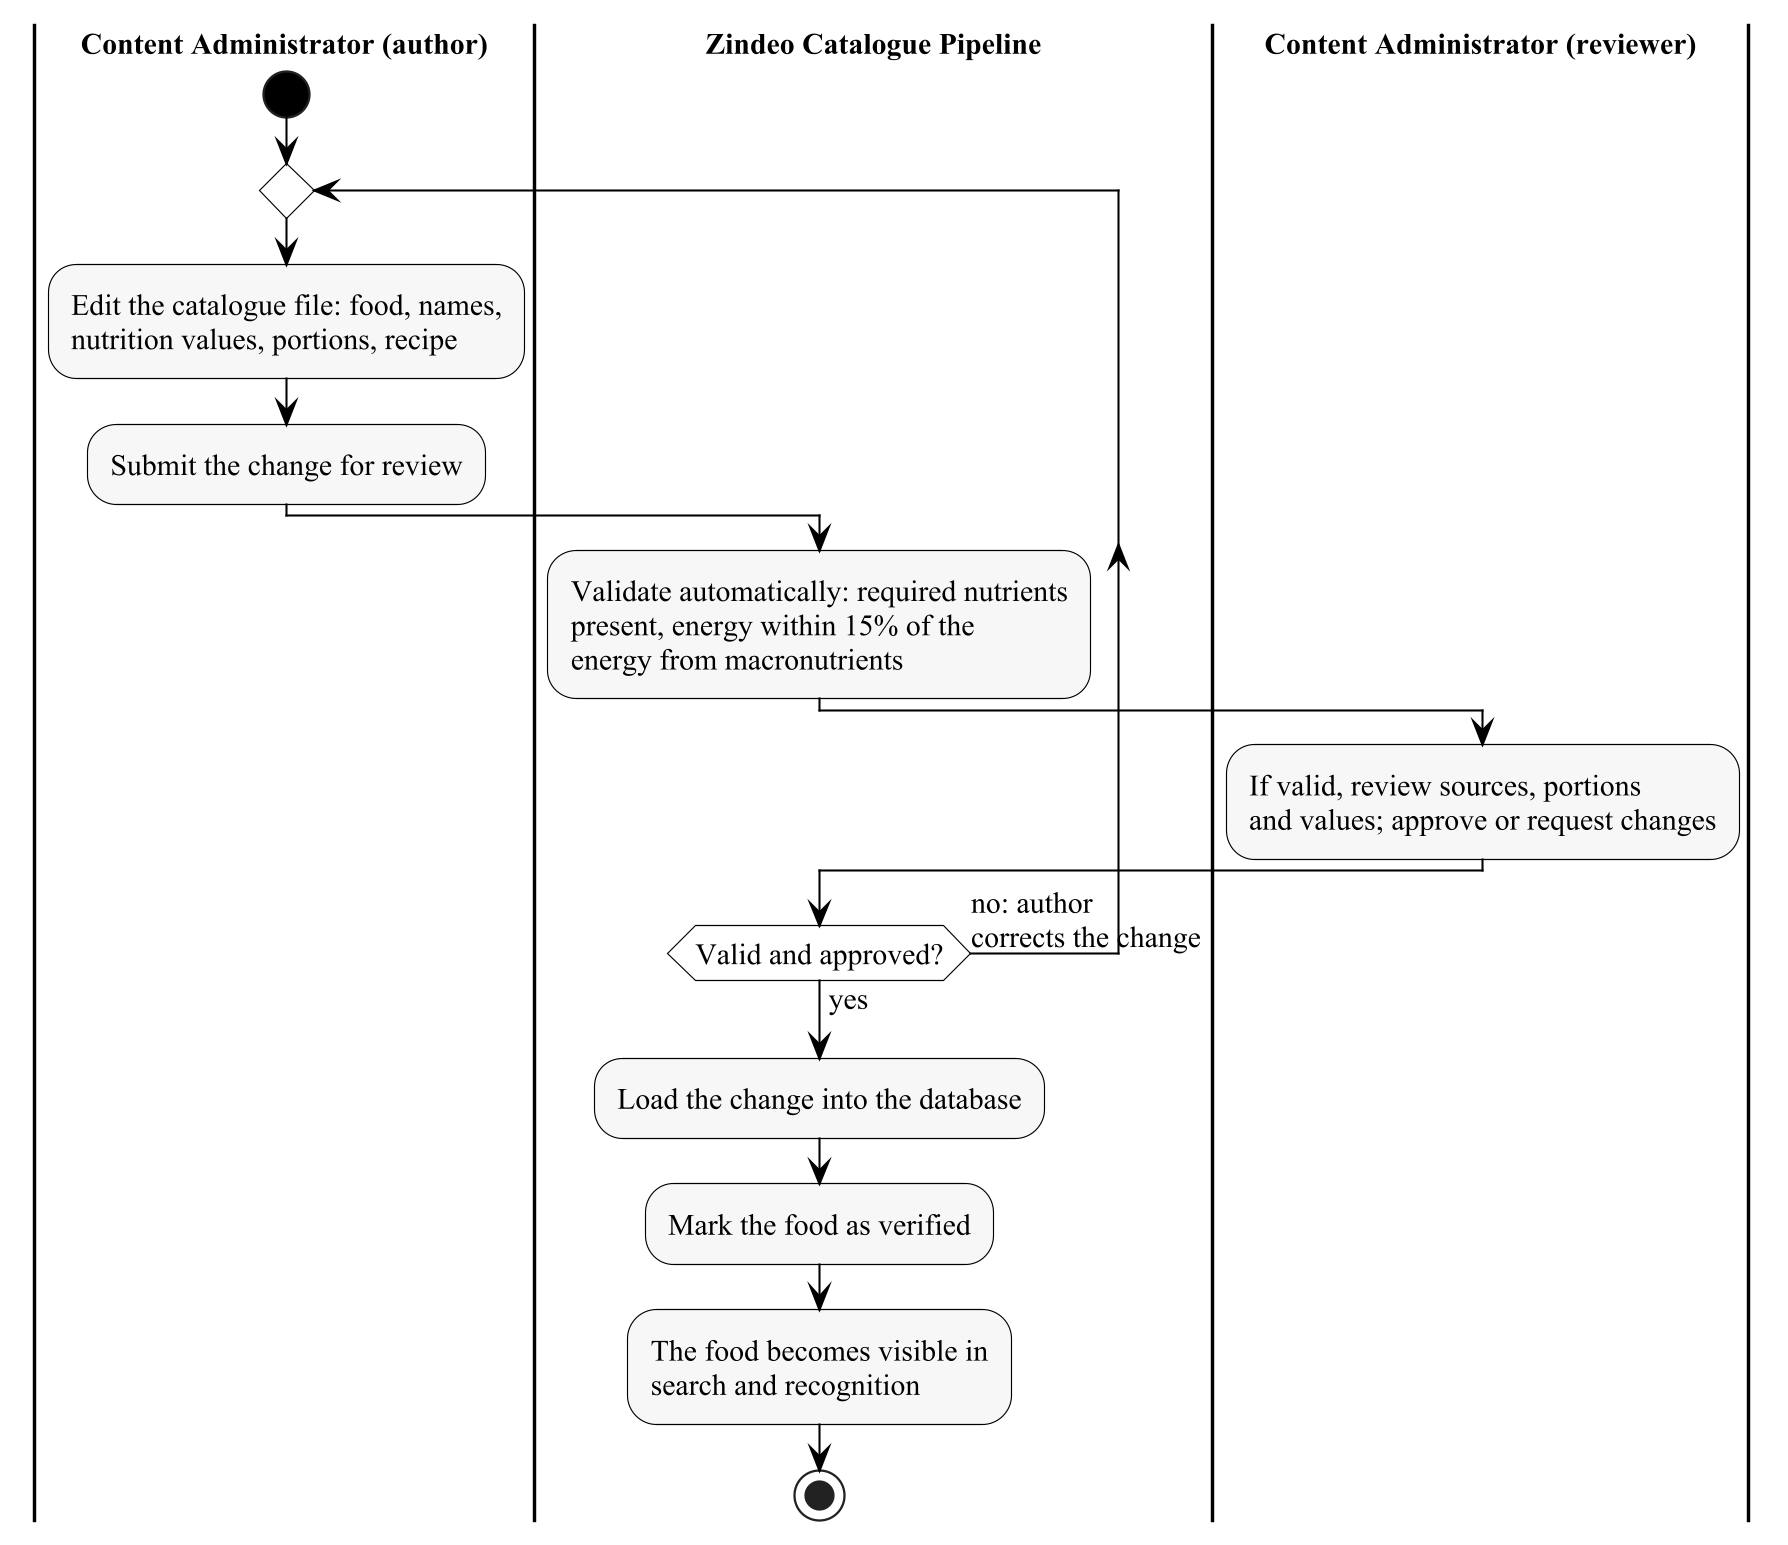

The diagram above was rendered by PlantUML. Its source (embedded in the PNG):
@startuml
!include style.iuml
|Content Administrator (author)|
start
repeat
  :Edit the catalogue file: food, names,\nnutrition values, portions, recipe;
  :Submit the change for review;
  |Zindeo Catalogue Pipeline|
  :Validate automatically: required nutrients\npresent, energy within 15% of the\nenergy from macronutrients;
  |Content Administrator (reviewer)|
  :If valid, review sources, portions\nand values; approve or request changes;
  |Zindeo Catalogue Pipeline|
repeat while (Valid and approved?) is (no: author\ncorrects the change) not (yes)
:Load the change into the database;
:Mark the food as verified;
:The food becomes visible in\nsearch and recognition;
stop
@enduml